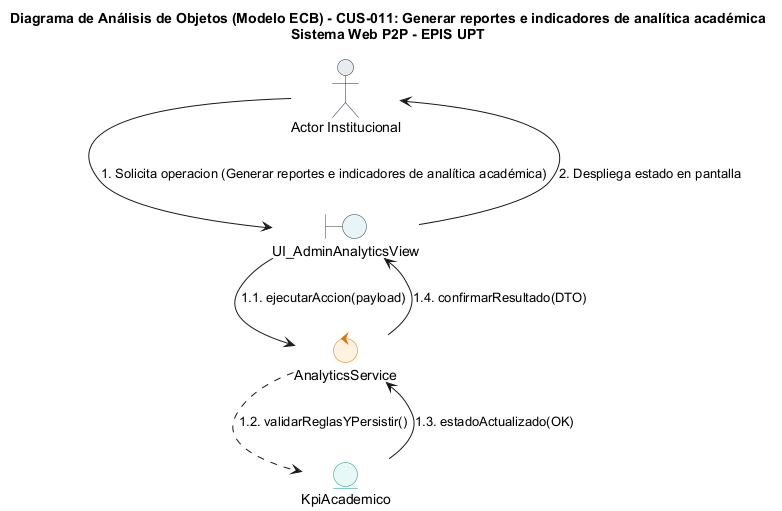

The diagram above was rendered by PlantUML. Its source (embedded in the PNG):
@startuml
title Diagrama de Análisis de Objetos (Modelo ECB) - CUS-011: Generar reportes e indicadores de analítica académica\nSistema Web P2P - EPIS UPT

skinparam shadowing false
skinparam roundcorner 8
skinparam defaultFontName Arial
skinparam fontSize 11

skinparam actor {
    BackgroundColor #E9ECEF
    BorderColor #1D2D44
}
skinparam boundary {
    BackgroundColor #E8F4F8
    BorderColor #2B3A42
}
skinparam control {
    BackgroundColor #FFF2DF
    BorderColor #D97706
}
skinparam entity {
    BackgroundColor #E8F8F5
    BorderColor #0D9488
}

actor "Actor Institucional" as ActUser
boundary "UI_AdminAnalyticsView" as B_Main
control "AnalyticsService" as C_Main
entity "KpiAcademico" as E_Main

ActUser --> B_Main : 1. Solicita operacion (Generar reportes e indicadores de analítica académica)
B_Main --> C_Main : 1.1. ejecutarAccion(payload)
C_Main ..> E_Main : 1.2. validarReglasYPersistir()
E_Main --> C_Main : 1.3. estadoActualizado(OK)
C_Main --> B_Main : 1.4. confirmarResultado(DTO)
B_Main --> ActUser : 2. Despliega estado en pantalla
@enduml